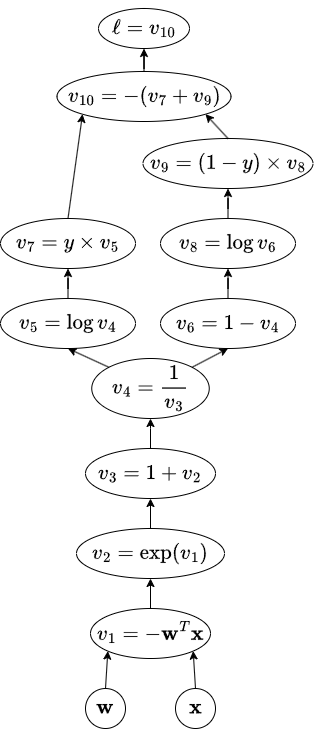

The diagram above was exported from draw.io. Its source (the exported page's mxGraphModel, read from the mxfile embedded in the PNG):
<mxGraphModel dx="674" dy="761" grid="1" gridSize="10" guides="1" tooltips="1" connect="1" arrows="1" fold="1" page="1" pageScale="1" pageWidth="850" pageHeight="1100" math="1" shadow="0">
  <root>
    <mxCell id="0" />
    <mxCell id="1" parent="0" />
    <mxCell id="2" value="&lt;font style=&quot;font-size: 18px;&quot;&gt;$${\bf w}$$&lt;/font&gt;" style="ellipse;whiteSpace=wrap;html=1;aspect=fixed;" vertex="1" parent="1">
      <mxGeometry x="95" y="800" width="40" height="40" as="geometry" />
    </mxCell>
    <mxCell id="3" value="&lt;font style=&quot;font-size: 18px;&quot;&gt;$${\bf x}$$&lt;/font&gt;" style="ellipse;whiteSpace=wrap;html=1;aspect=fixed;" vertex="1" parent="1">
      <mxGeometry x="185" y="800" width="40" height="40" as="geometry" />
    </mxCell>
    <mxCell id="4" value="" style="endArrow=classic;html=1;rounded=0;exitX=0.5;exitY=0;exitDx=0;exitDy=0;entryX=0;entryY=1;entryDx=0;entryDy=0;" edge="1" source="2" target="7" parent="1">
      <mxGeometry width="50" height="50" relative="1" as="geometry">
        <mxPoint x="300" y="770" as="sourcePoint" />
        <mxPoint x="160" y="770" as="targetPoint" />
      </mxGeometry>
    </mxCell>
    <mxCell id="5" value="" style="endArrow=classic;html=1;rounded=0;exitX=0.5;exitY=0;exitDx=0;exitDy=0;entryX=1;entryY=1;entryDx=0;entryDy=0;" edge="1" source="3" target="7" parent="1">
      <mxGeometry width="50" height="50" relative="1" as="geometry">
        <mxPoint x="40" y="810" as="sourcePoint" />
        <mxPoint x="196.81980515339478" y="766.8198051533948" as="targetPoint" />
      </mxGeometry>
    </mxCell>
    <mxCell id="6" value="" style="edgeStyle=orthogonalEdgeStyle;rounded=0;orthogonalLoop=1;jettySize=auto;html=1;" edge="1" source="7" target="9" parent="1">
      <mxGeometry relative="1" as="geometry" />
    </mxCell>
    <mxCell id="7" value="&lt;span style=&quot;font-size: 18px;&quot;&gt;$$v_1=-{\bf w}^T{\bf x}$$&lt;/span&gt;" style="ellipse;whiteSpace=wrap;html=1;" vertex="1" parent="1">
      <mxGeometry x="100" y="720" width="120" height="50" as="geometry" />
    </mxCell>
    <mxCell id="8" value="" style="edgeStyle=orthogonalEdgeStyle;rounded=0;orthogonalLoop=1;jettySize=auto;html=1;" edge="1" source="9" target="11" parent="1">
      <mxGeometry relative="1" as="geometry" />
    </mxCell>
    <mxCell id="9" value="&lt;span style=&quot;font-size: 18px;&quot;&gt;$$v_2=\exp(v_1)$$&lt;/span&gt;" style="ellipse;whiteSpace=wrap;html=1;" vertex="1" parent="1">
      <mxGeometry x="86" y="640" width="148" height="50" as="geometry" />
    </mxCell>
    <mxCell id="10" value="" style="edgeStyle=orthogonalEdgeStyle;rounded=0;orthogonalLoop=1;jettySize=auto;html=1;" edge="1" source="11" target="12" parent="1">
      <mxGeometry relative="1" as="geometry" />
    </mxCell>
    <mxCell id="11" value="&lt;span style=&quot;font-size: 18px;&quot;&gt;$$v_3=1+v_2$$&lt;/span&gt;" style="ellipse;whiteSpace=wrap;html=1;" vertex="1" parent="1">
      <mxGeometry x="95" y="560" width="130" height="50" as="geometry" />
    </mxCell>
    <mxCell id="12" value="&lt;span style=&quot;font-size: 18px;&quot;&gt;$$v_4=\frac{1}{v_3}$$&lt;/span&gt;" style="ellipse;whiteSpace=wrap;html=1;" vertex="1" parent="1">
      <mxGeometry x="101.25" y="470" width="117.5" height="60" as="geometry" />
    </mxCell>
    <mxCell id="13" value="" style="edgeStyle=orthogonalEdgeStyle;rounded=0;orthogonalLoop=1;jettySize=auto;html=1;" edge="1" source="14" target="19" parent="1">
      <mxGeometry relative="1" as="geometry" />
    </mxCell>
    <mxCell id="14" value="&lt;span style=&quot;font-size: 18px;&quot;&gt;$$v_5=\log v_4$$&lt;/span&gt;" style="ellipse;whiteSpace=wrap;html=1;" vertex="1" parent="1">
      <mxGeometry x="10" y="410" width="135" height="50" as="geometry" />
    </mxCell>
    <mxCell id="15" value="" style="edgeStyle=orthogonalEdgeStyle;rounded=0;orthogonalLoop=1;jettySize=auto;html=1;" edge="1" source="16" target="21" parent="1">
      <mxGeometry relative="1" as="geometry" />
    </mxCell>
    <mxCell id="16" value="&lt;span style=&quot;font-size: 18px;&quot;&gt;$$v_6=1-v_4$$&lt;/span&gt;" style="ellipse;whiteSpace=wrap;html=1;" vertex="1" parent="1">
      <mxGeometry x="170" y="410" width="135" height="50" as="geometry" />
    </mxCell>
    <mxCell id="17" value="" style="endArrow=classic;html=1;rounded=0;exitX=1;exitY=0;exitDx=0;exitDy=0;entryX=0.5;entryY=1;entryDx=0;entryDy=0;" edge="1" source="12" target="16" parent="1">
      <mxGeometry width="50" height="50" relative="1" as="geometry">
        <mxPoint x="225" y="480" as="sourcePoint" />
        <mxPoint x="275" y="430" as="targetPoint" />
      </mxGeometry>
    </mxCell>
    <mxCell id="18" value="" style="endArrow=classic;html=1;rounded=0;entryX=0.5;entryY=1;entryDx=0;entryDy=0;exitX=0;exitY=0;exitDx=0;exitDy=0;" edge="1" source="12" target="14" parent="1">
      <mxGeometry width="50" height="50" relative="1" as="geometry">
        <mxPoint x="235" y="490" as="sourcePoint" />
        <mxPoint x="285" y="440" as="targetPoint" />
      </mxGeometry>
    </mxCell>
    <mxCell id="19" value="&lt;span style=&quot;font-size: 18px;&quot;&gt;$$v_7=y\times v_5$$&lt;/span&gt;" style="ellipse;whiteSpace=wrap;html=1;" vertex="1" parent="1">
      <mxGeometry x="10" y="330" width="135" height="50" as="geometry" />
    </mxCell>
    <mxCell id="20" value="" style="edgeStyle=orthogonalEdgeStyle;rounded=0;orthogonalLoop=1;jettySize=auto;html=1;" edge="1" source="21" target="22" parent="1">
      <mxGeometry relative="1" as="geometry" />
    </mxCell>
    <mxCell id="21" value="&lt;span style=&quot;font-size: 18px;&quot;&gt;$$v_8=\log v_6$$&lt;/span&gt;" style="ellipse;whiteSpace=wrap;html=1;" vertex="1" parent="1">
      <mxGeometry x="170" y="330" width="135" height="50" as="geometry" />
    </mxCell>
    <mxCell id="22" value="&lt;span style=&quot;font-size: 18px;&quot;&gt;$$v_9=(1-y)\times v_8$$&lt;/span&gt;" style="ellipse;whiteSpace=wrap;html=1;" vertex="1" parent="1">
      <mxGeometry x="152.5" y="250" width="170" height="50" as="geometry" />
    </mxCell>
    <mxCell id="23" value="" style="edgeStyle=orthogonalEdgeStyle;rounded=0;orthogonalLoop=1;jettySize=auto;html=1;" edge="1" source="24" target="27" parent="1">
      <mxGeometry relative="1" as="geometry" />
    </mxCell>
    <mxCell id="24" value="&lt;span style=&quot;font-size: 18px;&quot;&gt;$$v_{10}=-(v_7+v_9)$$&lt;/span&gt;" style="ellipse;whiteSpace=wrap;html=1;" vertex="1" parent="1">
      <mxGeometry x="66.5" y="183" width="174" height="50" as="geometry" />
    </mxCell>
    <mxCell id="25" value="" style="endArrow=classic;html=1;rounded=0;exitX=0.5;exitY=0;exitDx=0;exitDy=0;entryX=1;entryY=1;entryDx=0;entryDy=0;" edge="1" source="22" target="24" parent="1">
      <mxGeometry width="50" height="50" relative="1" as="geometry">
        <mxPoint x="230" y="310" as="sourcePoint" />
        <mxPoint x="280" y="260" as="targetPoint" />
      </mxGeometry>
    </mxCell>
    <mxCell id="26" value="" style="endArrow=classic;html=1;rounded=0;exitX=0.5;exitY=0;exitDx=0;exitDy=0;entryX=0;entryY=1;entryDx=0;entryDy=0;" edge="1" source="19" target="24" parent="1">
      <mxGeometry width="50" height="50" relative="1" as="geometry">
        <mxPoint x="67.44000000000005" y="310" as="sourcePoint" />
        <mxPoint x="92.5" y="240" as="targetPoint" />
      </mxGeometry>
    </mxCell>
    <mxCell id="27" value="&lt;span style=&quot;font-size: 18px;&quot;&gt;$$\ell=v_{10}$$&lt;/span&gt;" style="ellipse;whiteSpace=wrap;html=1;" vertex="1" parent="1">
      <mxGeometry x="108" y="120" width="91" height="40" as="geometry" />
    </mxCell>
  </root>
</mxGraphModel>